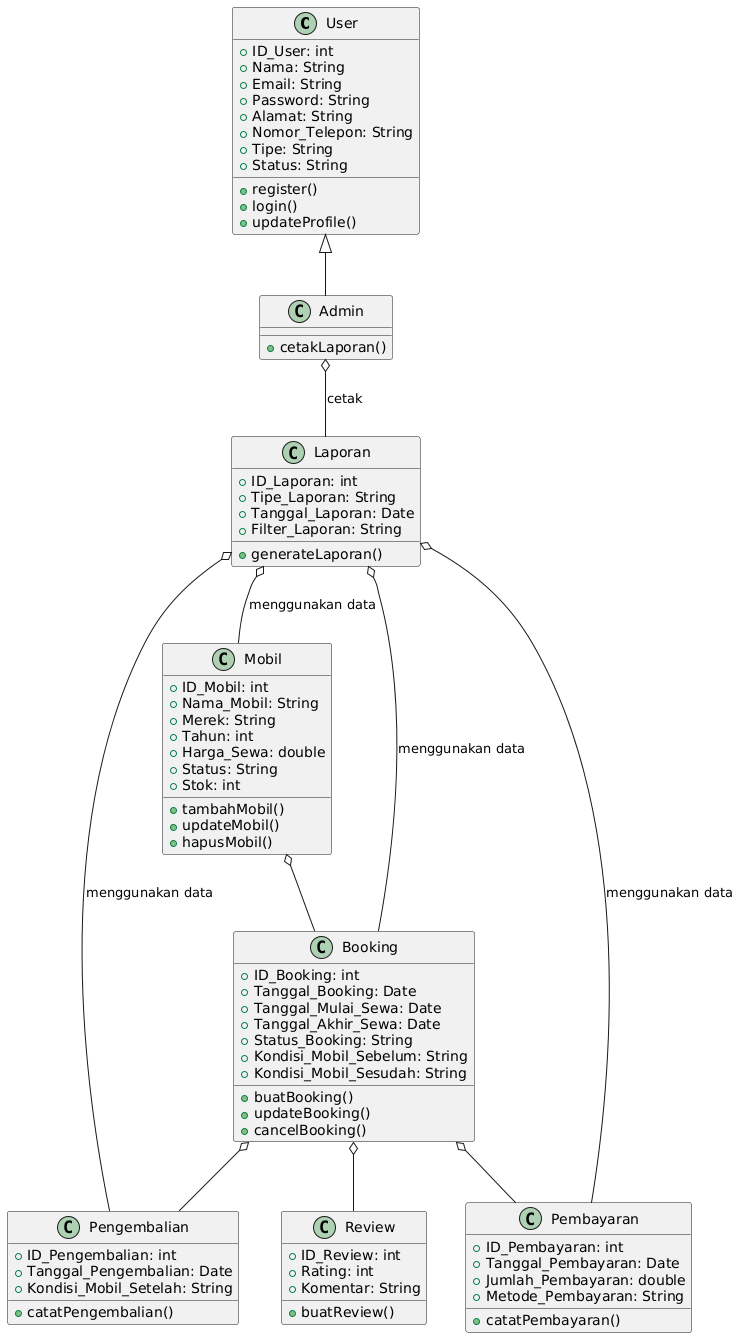

The diagram above was rendered by PlantUML. Its source (embedded in the PNG):
@startuml
class User {
  + ID_User: int
  + Nama: String
  + Email: String
  + Password: String
  + Alamat: String
  + Nomor_Telepon: String
  + Tipe: String
  + Status: String
  + register()
  + login()
  + updateProfile()
}

class Mobil {
  + ID_Mobil: int
  + Nama_Mobil: String
  + Merek: String
  + Tahun: int
  + Harga_Sewa: double
  + Status: String
  + Stok: int
  + tambahMobil()
  + updateMobil()
  + hapusMobil()
}

class Booking {
  + ID_Booking: int
  + Tanggal_Booking: Date
  + Tanggal_Mulai_Sewa: Date
  + Tanggal_Akhir_Sewa: Date
  + Status_Booking: String
  + Kondisi_Mobil_Sebelum: String
  + Kondisi_Mobil_Sesudah: String
  + buatBooking()
  + updateBooking()
  + cancelBooking()
}

class Review {
  + ID_Review: int
  + Rating: int
  + Komentar: String
  + buatReview()
}

class Pembayaran {
  + ID_Pembayaran: int
  + Tanggal_Pembayaran: Date
  + Jumlah_Pembayaran: double
  + Metode_Pembayaran: String
  + catatPembayaran()
}

class Pengembalian {
  + ID_Pengembalian: int
  + Tanggal_Pengembalian: Date
  + Kondisi_Mobil_Setelah: String
  + catatPengembalian()
}

class Admin {
  + cetakLaporan()
}

class Laporan {
  + ID_Laporan: int
  + Tipe_Laporan: String
  + Tanggal_Laporan: Date
  + Filter_Laporan: String
  + generateLaporan()
}

User <|-- Admin
Booking o-- Review
Booking o-- Pembayaran
Booking o-- Pengembalian
Mobil o-- Booking
Admin o-- Laporan : "cetak"
Laporan o-- Mobil : "menggunakan data"
Laporan o-- Booking : "menggunakan data"
Laporan o-- Pembayaran : "menggunakan data"
Laporan o-- Pengembalian : "menggunakan data"
@enduml